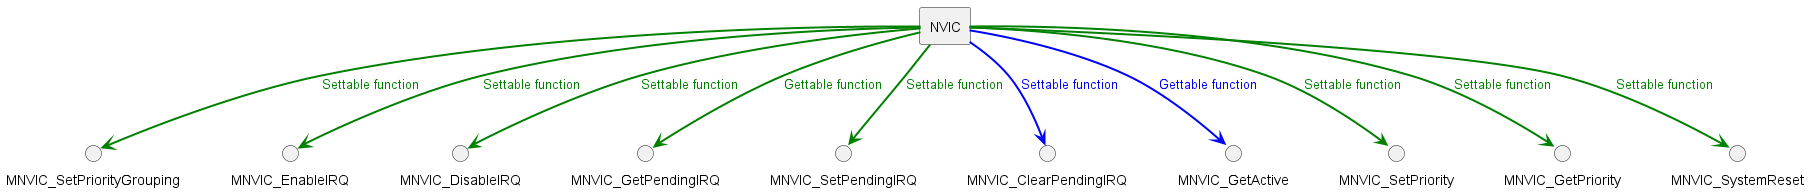

The diagram above was rendered by PlantUML. Its source (embedded in the PNG):
@startuml inline_umlgraph_119.png
agent NVIC
NVIC --> MNVIC_SetPriorityGrouping #line:green;line.bold;text:green  : Settable function
NVIC --> MNVIC_EnableIRQ #line:green;line.bold;text:green  : Settable function
NVIC --> MNVIC_DisableIRQ #line:green;line.bold;text:green  : Settable function
NVIC --> MNVIC_GetPendingIRQ #line:green;line.bold;text:green  : Gettable function
NVIC --> MNVIC_SetPendingIRQ #line:green;line.bold;text:green  : Settable function
NVIC --> MNVIC_ClearPendingIRQ #line:blue;line.bold;text:blue  : Settable function
NVIC --> MNVIC_GetActive #line:blue;line.bold;text:blue  : Gettable function
NVIC --> MNVIC_SetPriority #line:green;line.bold;text:green  : Settable function
NVIC --> MNVIC_GetPriority #line:green;line.bold;text:green  : Settable function
NVIC --> MNVIC_SystemReset #line:green;line.bold;text:green  : Settable function
@enduml